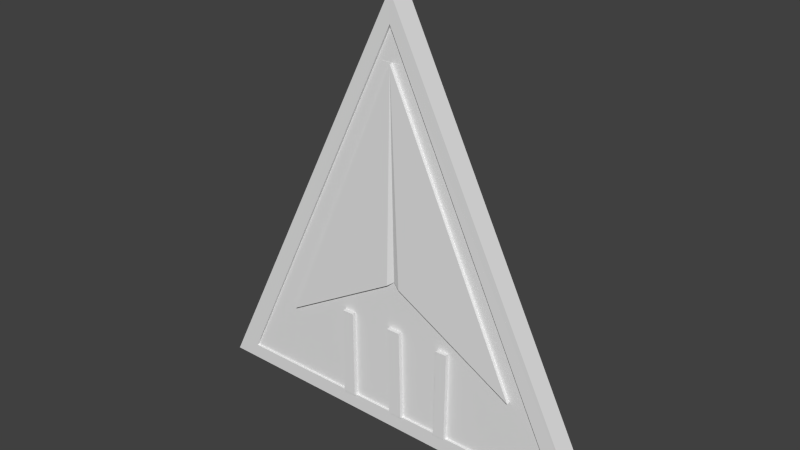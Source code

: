 # Source: speed.blend  (saved by Blender 2.72.0; exported with 4.5.12 LTS)
import bpy
from mathutils import Matrix  # noqa: F401  (used for matrix-valued properties, if any)

bpy.ops.wm.read_factory_settings(use_empty=True)
scene = bpy.context.scene
scene.name = 'Scene'

# ---- collections
col_collection_1 = bpy.data.collections.new('Collection 1'); scene.collection.children.link(col_collection_1)

# ---- world
world_world = bpy.data.worlds.new('World'); scene.world = world_world
world_world.color = (0.05088, 0.05088, 0.05088)
world_world.use_sun_shadow = False
world_world.sun_shadow_jitter_overblur = 0.0
world_world.cycles.sampling_method = 'MANUAL'
world_world.cycles.sample_map_resolution = 256

# ---- meshes
me_plane_003 = bpy.data.meshes.new('Plane.003')
me_plane_003.from_pydata([(0.2675, -0.4883, 0.03487), (0.05423, -0.489, 0.03486), (-0.2598, -0.4899, 0.03484), (-0.02028, -0.4893, 0.03485), (0.3336, -0.4881, 0.03488), (-0.3309, -0.4901, 0.03484), (-0.01966, -0.4887, -0.04452), (0.05192, -0.4884, -0.04451), (0.282, -0.4877, -0.0445), (0.3309, -0.4875, -0.0445), (-0.3185, -0.4896, -0.04453), (-0.2633, -0.4894, -0.04453), (-0.2602, -0.003221, 0.04068), (-0.3259, -0.004296, 0.04064), (0.04326, 0.002877, 0.04074), (-0.0318, 0.002242, 0.04074), (0.2746, -0.001566, 0.0407), (0.3372, -0.001456, 0.04067), (0.2786, -0.004565, -0.03871), (0.3277, -0.007016, -0.03877), (-0.03215, -0.0004861, -0.03866), (0.03212, -0.002146, -0.03867), (-0.3268, 0.00379, -0.03865), (-0.2745, 0.0009618, -0.03865), (0.2675, -0.4886, 0.05476), (0.05423, -0.4893, 0.05475), (-0.2598, -0.4902, 0.05473), (-0.02028, -0.4896, 0.05474), (0.3336, -0.4884, 0.05476), (-0.3309, -0.4904, 0.05473), (-0.2602, -0.003481, 0.06057), (-0.3259, -0.004557, 0.06052), (0.04326, 0.002616, 0.06063), (-0.0318, 0.001981, 0.06063), (0.2746, -0.001827, 0.06059), (0.3372, -0.001717, 0.06056), (-0.01966, -0.4884, -0.06459), (0.05192, -0.4881, -0.06458), (0.282, -0.4875, -0.06457), (0.3309, -0.4873, -0.06456), (-0.3185, -0.4894, -0.0646), (-0.2633, -0.4892, -0.0646), (0.2786, -0.004301, -0.05878), (0.3277, -0.006753, -0.05883), (-0.03215, -0.0002227, -0.05872), (0.03212, -0.001882, -0.05874), (-0.3268, 0.004053, -0.05871), (-0.2745, 0.001225, -0.05872)], [], [(18, 19, 43, 42), (20, 21, 45, 44), (16, 0, 24, 34), (4, 17, 35, 28), (17, 16, 34, 35), (22, 23, 47, 46), (29, 26, 30, 31), (27, 25, 32, 33), (24, 28, 35, 34), (14, 15, 33, 32), (15, 3, 27, 33), (1, 14, 32, 25), (12, 13, 31, 30), (13, 5, 29, 31), (2, 12, 30, 26), (0, 4, 28, 24), (5, 2, 26, 29), (3, 1, 25, 27), (44, 45, 37, 36), (46, 47, 41, 40), (38, 42, 43, 39), (23, 11, 41, 47), (11, 10, 40, 41), (10, 22, 46, 40), (19, 9, 39, 43), (9, 8, 38, 39), (8, 18, 42, 38), (21, 7, 37, 45), (7, 6, 36, 37), (6, 20, 44, 36)])
_uv = me_plane_003.uv_layers.new(name='UVMap')
_uv.uv.foreach_set('vector', [0.7676, 0.6788, 0.8447, 0.6788, 0.8447, 0.7103, 0.7676, 0.7103, 0.7663, 0.2962, 0.8672, 0.2962, 0.8672, 0.3277, 0.7663, 0.3277, 0.7643, 0.8711, 0.0004553, 0.8711, 0.0004195, 0.8399, 0.7643, 0.8399, 0.0004579, 0.904, 0.7641, 0.904, 0.7641, 0.9352, 0.0004195, 0.9352, 0.8649, 0.4481, 0.7667, 0.4481, 0.7667, 0.4169, 0.8649, 0.4169, 0.7667, 0.3769, 0.8489, 0.3769, 0.8489, 0.4083, 0.7667, 0.4083, 0.0004195, 0.3437, 0.001856, 0.2321, 0.7655, 0.2405, 0.7628, 0.3437, 0.002574, 0.1173, 0.0004195, 0.0004196, 0.7725, 0.0004195, 0.7741, 0.1182, 0.0004195, 0.4481, 0.002247, 0.3445, 0.7659, 0.3499, 0.7643, 0.4481, 0.8772, 0.8391, 0.7594, 0.8391, 0.7594, 0.8079, 0.8772, 0.8079, 0.772, 0.7744, 0.0004556, 0.7744, 0.0004195, 0.7432, 0.7719, 0.7432, 0.0004556, 0.7112, 0.7725, 0.7112, 0.7725, 0.7424, 0.0004195, 0.7424, 0.8695, 0.2953, 0.7663, 0.2953, 0.7664, 0.2641, 0.8695, 0.2641, 0.7628, 0.9673, 0.0004569, 0.9673, 0.0004195, 0.936, 0.7628, 0.936, 0.0004545, 0.872, 0.7642, 0.872, 0.7642, 0.9032, 0.0004195, 0.9032, 0.7663, 0.2321, 0.87, 0.2321, 0.87, 0.2633, 0.7663, 0.2633, 0.7649, 0.7753, 0.8765, 0.7753, 0.8765, 0.8065, 0.7649, 0.8065, 0.7596, 0.5364, 0.8765, 0.5364, 0.8765, 0.5676, 0.7596, 0.5676, 0.7707, 0.1306, 0.764, 0.2312, 0.0004195, 0.2313, 0.004442, 0.119, 0.7764, 0.4537, 0.7701, 0.5356, 0.0004195, 0.5356, 0.002111, 0.449, 0.0006667, 0.5364, 0.7588, 0.5364, 0.7544, 0.6133, 0.0004195, 0.6132, 0.7701, 0.678, 0.0004195, 0.678, 0.0004555, 0.6465, 0.7701, 0.6465, 0.8533, 0.376, 0.7667, 0.376, 0.7667, 0.3445, 0.8533, 0.3445, 0.0004195, 0.6142, 0.7747, 0.6142, 0.7748, 0.6457, 0.0004572, 0.6457, 0.7544, 0.9996, 0.0004195, 0.9996, 0.0004571, 0.9681, 0.7545, 0.9681, 0.8478, 0.678, 0.771, 0.678, 0.771, 0.6465, 0.8478, 0.6465, 0.0004195, 0.8076, 0.7585, 0.8076, 0.7586, 0.8391, 0.0004556, 0.8391, 0.764, 0.8067, 0.0004195, 0.8067, 0.0004549, 0.7753, 0.764, 0.7753, 0.8719, 0.5999, 0.7596, 0.5999, 0.7596, 0.5685, 0.8719, 0.5685, 0.0004195, 0.6788, 0.7668, 0.6788, 0.7668, 0.7103, 0.000455, 0.7103])
me_plane_003.use_remesh_preserve_volume = False
me_plane_003.use_remesh_preserve_attributes = False
me_plane_003.use_mirror_vertex_groups = False
me_plane_003.update()
me_plane_002 = bpy.data.meshes.new('Plane.002')
me_plane_002.from_pydata([(-1.011, -0.4918, -0.04457), (0.9887, -0.4855, -0.04446), (-0.01761, 1.511, -0.02567), (-0.7608, -0.491, -0.04456), (0.06773, 1.342, -0.02726), (-0.1028, 1.339, -0.02729), (0.7874, -0.4861, -0.04447), (-0.01246, 1.339, -0.02661), (-0.9227, -0.3132, -0.04289), (0.8935, -0.2966, -0.04269), (-0.6789, -0.1259, -0.04043), (0.6959, -0.1134, -0.04028), (0.002041, 0.2665, -0.03529), (0.03872, 0.2417, -0.03561), (-0.03353, 0.2406, -0.03563), (-1.011, -0.4924, 0.0348), (0.9887, -0.4861, 0.03491), (-0.01761, 1.511, 0.0537), (-0.7608, -0.4916, 0.03482), (0.06773, 1.341, 0.05211), (-0.1029, 1.339, 0.05208), (0.7874, -0.4867, 0.0349), (-0.01246, 1.339, 0.05277), (-0.9227, -0.3138, 0.03649), (0.8935, -0.2972, 0.03669), (-0.6789, -0.1265, 0.03894), (0.6958, -0.1139, 0.0391), (0.002038, 0.2659, 0.04409), (0.03872, 0.2411, 0.04376), (-0.03353, 0.24, 0.04375), (0.2763, 0.1128, 0.04207), (0.2675, -0.4883, 0.03487), (0.04973, 0.2352, 0.04368), (0.05423, -0.489, 0.03486), (-0.2598, -0.4899, 0.03484), (-0.2634, 0.1095, 0.04204), (-0.02028, -0.4893, 0.03485), (-0.04233, 0.235, 0.04368), (0.3336, -0.4881, 0.03488), (0.3378, 0.07953, 0.04164), (-0.3273, 0.07317, 0.04156), (-0.3309, -0.4901, 0.03484), (-0.01966, -0.4887, -0.04452), (-0.04795, 0.2324, -0.03573), (0.04265, 0.2396, -0.03564), (0.05192, -0.4884, -0.04451), (0.282, -0.4877, -0.0445), (0.2778, 0.1125, -0.03731), (0.3309, -0.4875, -0.0445), (0.327, 0.08591, -0.03766), (-0.328, 0.07333, -0.03782), (-0.3185, -0.4896, -0.04453), (-0.2633, -0.4894, -0.04453), (-0.2769, 0.1024, -0.03744), (-0.2602, -0.003221, 0.04068), (-0.3259, -0.004296, 0.04064), (0.04326, 0.002877, 0.04074), (-0.0318, 0.002242, 0.04074), (0.2746, -0.001566, 0.0407), (0.3372, -0.001456, 0.04067), (0.2786, -0.004565, -0.03871), (0.3277, -0.007016, -0.03877), (-0.03215, -0.0004861, -0.03866), (0.03212, -0.002146, -0.03867), (-0.3268, 0.00379, -0.03865), (-0.2745, 0.0009618, -0.03865)], [], [(11, 7, 4, 9), (5, 2, 4, 7), (6, 11, 9, 1), (0, 8, 10, 3), (8, 5, 7, 10), (26, 24, 19, 22), (20, 22, 19, 17), (21, 16, 24, 26), (15, 18, 25, 23), (23, 25, 22, 20), (33, 31, 58, 30, 32, 56), (57, 56, 32, 28, 27, 29, 37), (48, 61, 49, 11, 6), (34, 36, 57, 37, 35, 54), (38, 21, 26, 39, 59), (58, 59, 39, 30), (55, 54, 35, 40), (18, 41, 55, 40, 25), (53, 43, 62, 42, 52, 65), (45, 63, 44, 47, 60, 46), (60, 47, 49, 61), (10, 50, 64, 51, 3), (43, 14, 12, 13, 44, 63, 62), (50, 53, 65, 64)])
_uv = me_plane_002.uv_layers.new(name='UVMap')
_uv.uv.foreach_set('vector', [0.1343, 0.688, 0.9909, 0.6992, 0.9731, 0.7378, 0.000415, 0.7378, 0.8082, 0.8199, 0.8692, 0.9013, 0.7686, 0.9013, 0.7864, 0.8626, 0.8337, 0.4275, 0.9456, 0.2576, 0.9456, 0.4004, 0.9065, 0.5055, 0.000415, 0.8686, 0.1061, 0.8686, 0.2525, 0.9403, 0.05981, 0.9874, 0.000415, 0.000415, 0.9779, 0.03328, 0.9976, 0.07696, 0.1443, 0.07696, 0.1337, 0.6872, 0.000415, 0.6356, 0.973, 0.6483, 0.9903, 0.6872, 0.7686, 0.8191, 0.7897, 0.7761, 0.81, 0.7387, 0.8703, 0.8191, 0.3304, 0.3141, 0.3053, 0.2103, 0.4145, 0.2355, 0.5339, 0.3141, 0.692, 0.1584, 0.7976, 0.07779, 0.9499, 0.2048, 0.7869, 0.2048, 0.000415, 0.6347, 0.1468, 0.5631, 0.9996, 0.5918, 0.9784, 0.6347, 0.3838, 0.9795, 0.3858, 0.8665, 0.6439, 0.8665, 0.7045, 0.8664, 0.7676, 0.9875, 0.6444, 0.9891, 0.7686, 0.9464, 0.7686, 0.9066, 0.8918, 0.9021, 0.895, 0.9079, 0.9083, 0.9272, 0.8947, 0.9462, 0.8921, 0.9509, 0.000415, 0.07892, 0.2552, 0.07797, 0.3044, 0.07779, 0.1982, 0.273, 0.000415, 0.3209, 0.3842, 0.8656, 0.3838, 0.7387, 0.6444, 0.7432, 0.7678, 0.748, 0.702, 0.8656, 0.6422, 0.8643, 0.000415, 0.5623, 0.000415, 0.3217, 0.1982, 0.3696, 0.3013, 0.5591, 0.2584, 0.5595, 0.5347, 0.2977, 0.5352, 0.2646, 0.5782, 0.2649, 0.5953, 0.2977, 0.87, 0.8204, 0.9049, 0.8199, 0.9049, 0.8797, 0.8705, 0.8614, 0.6015, 0.2576, 0.8293, 0.2576, 0.8328, 0.5151, 0.8323, 0.5562, 0.6455, 0.4509, 0.3172, 0.7395, 0.3829, 0.8626, 0.2593, 0.8678, 0.000415, 0.8678, 0.003334, 0.7387, 0.2634, 0.7393, 0.3053, 0.08756, 0.563, 0.07779, 0.6912, 0.08373, 0.6235, 0.2082, 0.5614, 0.2085, 0.3053, 0.2095, 0.5347, 0.2402, 0.5891, 0.2103, 0.5891, 0.24, 0.5459, 0.2637, 0.4956, 0.3657, 0.6006, 0.552, 0.5638, 0.5525, 0.3022, 0.5562, 0.3022, 0.3217, 0.8189, 0.2057, 0.8227, 0.2136, 0.8352, 0.2333, 0.8207, 0.2518, 0.8195, 0.2538, 0.692, 0.2396, 0.6952, 0.2057, 0.6289, 0.2106, 0.6437, 0.238, 0.5899, 0.238, 0.5921, 0.2103])
me_plane_002.use_remesh_preserve_volume = False
me_plane_002.use_remesh_preserve_attributes = False
me_plane_002.use_mirror_vertex_groups = False
me_plane_002.update()
me_plane_001 = bpy.data.meshes.new('Plane.001')
me_plane_001.from_pydata([(-0.01246, 1.339, -0.02661), (-0.6789, -0.1259, -0.04043), (0.6959, -0.1134, -0.04028), (0.002041, 0.2665, -0.03529), (0.03872, 0.2417, -0.03561), (-0.03353, 0.2406, -0.03563), (-0.01246, 1.339, 0.05277), (-0.6789, -0.1265, 0.03894), (0.6958, -0.1139, 0.0391), (0.002038, 0.2659, 0.04409), (0.03872, 0.2411, 0.04376), (-0.03353, 0.24, 0.04375), (-0.01246, 1.339, 0.06852), (-0.6789, -0.1265, 0.0547), (0.6958, -0.1139, 0.05485), (0.002036, 0.266, 0.04976), (0.03872, 0.2411, 0.05952), (-0.03353, 0.24, 0.0595), (-0.01246, 1.339, -0.05671), (-0.6789, -0.1258, -0.07054), (0.6959, -0.1132, -0.07038), (0.002043, 0.2663, -0.04255), (0.03872, 0.2418, -0.06572), (-0.03352, 0.2407, -0.06573), (0.2763, 0.1128, 0.04207), (0.04973, 0.2352, 0.04368), (-0.2634, 0.1095, 0.04204), (-0.04233, 0.235, 0.04368), (0.3378, 0.07953, 0.04164), (-0.3273, 0.07317, 0.04156), (-0.04795, 0.2324, -0.03573), (0.04265, 0.2396, -0.03564), (0.2778, 0.1125, -0.03731), (0.327, 0.08591, -0.03766), (-0.328, 0.07333, -0.03782), (-0.2769, 0.1024, -0.03744)], [], [(4, 3, 21, 22), (2, 33, 32, 31, 4, 22, 20), (3, 5, 23, 21), (1, 0, 18, 19), (9, 10, 16, 15), (10, 25, 24, 28, 8, 14, 16), (11, 9, 15, 17), (6, 7, 13, 12), (16, 14, 12), (15, 16, 12), (17, 15, 12), (13, 17, 12), (7, 29, 26, 27, 11, 17, 13), (8, 6, 12, 14), (22, 18, 20), (21, 18, 22), (23, 18, 21), (19, 18, 23), (5, 30, 35, 34, 1, 19, 23), (0, 2, 20, 18)])
_uv = me_plane_001.uv_layers.new(name='UVMap')
_uv.uv.foreach_set('vector', [0.8217, 0.4482, 0.7998, 0.4483, 0.7998, 0.4447, 0.8217, 0.4332, 0.9169, 0.9129, 0.7088, 0.9129, 0.6811, 0.9128, 0.5484, 0.9128, 0.5462, 0.9128, 0.5462, 0.8979, 0.917, 0.898, 0.7998, 0.4708, 0.7998, 0.4489, 0.8147, 0.4488, 0.8034, 0.4707, 0.0003464, 0.8824, 0.7994, 0.8824, 0.7993, 0.8973, 0.0002783, 0.8973, 0.7998, 0.4715, 0.8218, 0.4713, 0.8218, 0.4791, 0.7998, 0.4743, 0.5462, 0.9414, 0.553, 0.9364, 0.6544, 0.9363, 0.682, 0.9349, 0.8421, 0.9393, 0.8418, 0.9455, 0.5462, 0.9476, 0.8076, 0.4797, 0.8074, 0.5015, 0.8046, 0.5016, 0.7998, 0.4797, 0.5986, 0.9997, 0.0002783, 0.9997, 0.0003997, 0.9893, 0.5987, 0.9893, 0.3016, 0.2162, 0.0002783, 0.0002783, 0.8024, 0.0002783, 0.01343, 0.9591, 0.0002783, 0.9408, 0.5456, 0.9408, 0.0002783, 0.9777, 0.0135, 0.9596, 0.5457, 0.9777, 0.0002783, 0.6495, 0.2985, 0.4332, 0.7992, 0.6495, 0.5462, 0.9482, 0.7452, 0.9487, 0.7814, 0.9483, 0.9065, 0.9492, 0.9115, 0.9492, 0.9115, 0.957, 0.5463, 0.9559, 0.0002783, 0.9783, 0.5998, 0.9783, 0.5999, 0.9887, 0.0003829, 0.9887, 0.3016, 0.2168, 0.8024, 0.4327, 0.0002783, 0.4327, 0.01335, 0.8979, 0.5456, 0.9188, 0.0002783, 0.9188, 0.0002783, 0.9194, 0.5457, 0.9194, 0.01342, 0.9402, 0.0002783, 0.65, 0.7992, 0.65, 0.2985, 0.8663, 0.9147, 0.9343, 0.9064, 0.9343, 0.7758, 0.9343, 0.7466, 0.9343, 0.5463, 0.9343, 0.5462, 0.9194, 0.9146, 0.9194, 0.8025, 0.8818, 0.0003461, 0.8818, 0.0002783, 0.8669, 0.8025, 0.8669])
me_plane_001.use_remesh_preserve_volume = False
me_plane_001.use_remesh_preserve_attributes = False
me_plane_001.use_mirror_vertex_groups = False
me_plane_001.update()
me_plane = bpy.data.meshes.new('Plane')
me_plane.from_pydata([(-1.011, -0.4918, -0.04457), (0.9887, -0.4855, -0.04446), (-0.01761, 1.511, -0.02567), (-0.7608, -0.491, -0.04456), (0.06773, 1.342, -0.02726), (-0.1028, 1.339, -0.02729), (0.7874, -0.4861, -0.04447), (-0.9227, -0.3132, -0.04289), (0.8935, -0.2966, -0.04269), (-1.011, -0.4924, 0.0348), (0.9887, -0.4861, 0.03491), (-0.01761, 1.511, 0.0537), (-0.7608, -0.4916, 0.03482), (0.06773, 1.341, 0.05211), (-0.1029, 1.339, 0.05208), (0.7874, -0.4867, 0.0349), (-0.9227, -0.3138, 0.03649), (0.8935, -0.2972, 0.03669), (-1.165, -0.572, -0.04562), (1.142, -0.5758, -0.04565), (-1.165, -0.5726, 0.03375), (1.142, -0.5764, 0.03373), (-0.01808, 1.66, -0.02371), (-0.01809, 1.66, 0.05566), (0.2675, -0.4883, 0.03487), (0.05423, -0.489, 0.03486), (-0.2598, -0.4899, 0.03484), (-0.02028, -0.4893, 0.03485), (0.3336, -0.4881, 0.03488), (-0.3309, -0.4901, 0.03484), (-0.01966, -0.4887, -0.04452), (0.05192, -0.4884, -0.04451), (0.282, -0.4877, -0.0445), (0.3309, -0.4875, -0.0445), (-0.3185, -0.4896, -0.04453), (-0.2633, -0.4894, -0.04453), (-1.011, -0.4925, 0.04548), (0.9887, -0.4862, 0.04559), (-0.01761, 1.511, 0.06438), (-0.7608, -0.4917, 0.04549), (0.06773, 1.341, 0.06279), (-0.1029, 1.339, 0.06276), (0.7874, -0.4868, 0.04558), (-0.9227, -0.314, 0.04717), (0.8935, -0.2973, 0.04737), (-1.165, -0.5727, 0.04443), (1.142, -0.5765, 0.0444), (-0.01809, 1.66, 0.06634), (0.2675, -0.4885, 0.04555), (0.06023, -0.4892, 0.04554), (-0.2598, -0.4901, 0.04552), (-0.03119, -0.4895, 0.04553), (0.3336, -0.4883, 0.04555), (-0.3309, -0.4903, 0.04552), (-1.011, -0.4917, -0.05384), (0.9887, -0.4854, -0.05373), (-0.01761, 1.511, -0.03493), (-0.7608, -0.4909, -0.05382), (0.06773, 1.342, -0.03653), (-0.1028, 1.34, -0.03656), (0.7874, -0.486, -0.05374), (-0.9227, -0.3131, -0.05215), (0.8935, -0.2965, -0.05195), (-1.165, -0.5719, -0.05489), (1.142, -0.5757, -0.05491), (-0.01808, 1.66, -0.03298), (-0.03246, -0.4886, -0.05378), (0.06752, -0.4882, -0.05378), (0.282, -0.4876, -0.05377), (0.3309, -0.4874, -0.05376), (-0.3185, -0.4895, -0.0538), (-0.2633, -0.4893, -0.0538)], [], [(9, 0, 18, 20), (2, 11, 23, 22), (18, 19, 21, 20), (1, 10, 21, 19), (21, 23, 47, 46), (32, 33, 69, 68), (22, 23, 21, 19), (35, 30, 66, 71), (5, 7, 61, 59), (29, 12, 39, 53), (22, 18, 20, 23), (17, 10, 37, 44), (37, 42, 52, 48, 49, 51, 50, 53, 39, 36, 45, 46), (36, 43, 41, 38, 47, 45), (40, 44, 37, 46, 47, 38), (26, 29, 53, 50), (14, 11, 38, 41), (20, 21, 46, 45), (23, 20, 45, 47), (28, 24, 48, 52), (13, 17, 44, 40), (11, 13, 40, 38), (9, 16, 43, 36), (24, 25, 49, 48), (16, 14, 41, 43), (15, 28, 52, 42), (25, 27, 51, 49), (12, 9, 36, 39), (10, 15, 42, 37), (27, 26, 50, 51), (54, 57, 70, 71, 66, 67, 68, 69, 60, 55, 64, 63), (62, 58, 56, 65, 64, 55), (56, 59, 61, 54, 63, 65), (0, 3, 57, 54), (6, 1, 55, 60), (1, 8, 62, 55), (2, 5, 59, 56), (18, 22, 65, 63), (33, 6, 60, 69), (8, 4, 58, 62), (19, 18, 63, 64), (22, 19, 64, 65), (31, 32, 68, 67), (34, 35, 71, 70), (4, 2, 56, 58), (30, 31, 67, 66), (3, 34, 70, 57), (7, 0, 54, 61)])
_uv = me_plane.uv_layers.new(name='UVMap')
_uv.uv.foreach_set('vector', [0.0, 0.0, 0.0, 0.0, 0.0, 0.0, 0.0, 0.0, 0.0, 0.0, 0.0, 0.0, 0.0, 0.0, 0.0, 0.0, 0.4905, 0.4599, 0.9596, 0.4599, 0.9596, 0.476, 0.4905, 0.476, 0.0, 0.0, 0.0, 0.0, 0.0, 0.0, 0.0, 0.0, 0.5048, 0.0001955, 0.2485, 0.4354, 0.2485, 0.4185, 0.4826, 0.01258, 0.0, 0.0, 0.0, 0.0, 0.0, 0.0, 0.0, 0.0, 0.5124, 0.9559, 0.5124, 0.9721, 0.000232, 0.9721, 0.0001955, 0.9559, 0.4905, 0.479, 0.5401, 0.479, 0.5375, 0.4808, 0.4905, 0.4808, 0.3902, 0.9975, 0.2447, 0.9984, 0.2447, 0.9958, 0.3902, 0.995, 0.000207, 0.989, 0.1153, 0.9895, 0.1152, 0.9924, 0.0001955, 0.9919, 0.5105, 0.9886, 0.0001955, 0.9886, 0.0002317, 0.9725, 0.5105, 0.9725, 0.6653, 0.9906, 0.7219, 0.991, 0.7219, 0.9939, 0.6653, 0.9935, 0.4878, 0.9259, 0.4718, 0.927, 0.4357, 0.9295, 0.4237, 0.9302, 0.4056, 0.9313, 0.3807, 0.9324, 0.3454, 0.9338, 0.2876, 0.9349, 0.2042, 0.936, 0.03349, 0.9352, 0.0001955, 0.9178, 0.4995, 0.9178, 0.02061, 0.8848, 0.04978, 0.8846, 0.3198, 0.8826, 0.5101, 0.8853, 0.5385, 0.9, 0.0001955, 0.9, 0.88, 0.9553, 0.538, 0.9545, 0.4986, 0.9544, 0.4708, 0.9364, 0.9405, 0.9364, 0.9158, 0.9491, 0.0, 0.0, 0.0, 0.0, 0.0, 0.0, 0.0, 0.0, 0.3994, 0.989, 0.4508, 0.989, 0.4508, 0.9919, 0.3994, 0.9919, 0.0001955, 0.000196, 0.5048, 0.0001955, 0.4826, 0.01258, 0.01963, 0.008961, 0.2485, 0.4354, 0.0001955, 0.000196, 0.01963, 0.008961, 0.2485, 0.4185, 0.0, 0.0, 0.0, 0.0, 0.0, 0.0, 0.0, 0.0, 0.5015, 0.9894, 0.6653, 0.9906, 0.6653, 0.9935, 0.5015, 0.9923, 0.4508, 0.989, 0.5015, 0.9894, 0.5015, 0.9923, 0.4508, 0.9919, 0.1823, 0.9898, 0.2357, 0.9898, 0.2356, 0.9927, 0.1823, 0.9926, 0.5339, 0.4834, 0.4905, 0.4834, 0.4918, 0.4812, 0.5339, 0.4812, 0.2357, 0.9898, 0.3994, 0.989, 0.3994, 0.9919, 0.2356, 0.9927, 0.7758, 0.9913, 0.8973, 0.9917, 0.8973, 0.9946, 0.7758, 0.9941, 0.0, 0.0, 0.0, 0.0, 0.0, 0.0, 0.0, 0.0, 0.1153, 0.9895, 0.1823, 0.9898, 0.1823, 0.9926, 0.1152, 0.9924, 0.7219, 0.991, 0.7758, 0.9913, 0.7758, 0.9941, 0.7219, 0.9939, 0.5392, 0.4786, 0.4905, 0.4786, 0.4905, 0.4764, 0.537, 0.4764, 0.5178, 0.4452, 0.5622, 0.441, 0.6405, 0.4408, 0.6507, 0.4371, 0.6916, 0.4372, 0.7096, 0.4357, 0.7476, 0.4373, 0.7565, 0.436, 0.8372, 0.4402, 0.8727, 0.442, 0.8989, 0.4595, 0.4905, 0.4595, 0.0508, 0.9033, 0.3088, 0.9003, 0.5118, 0.9028, 0.5402, 0.9174, 0.0001955, 0.9174, 0.02107, 0.9036, 0.4456, 0.9492, 0.4096, 0.9554, 0.06384, 0.9555, 0.02649, 0.9556, 0.0001955, 0.9364, 0.4704, 0.9364, 0.1901, 0.9984, 0.1214, 0.9981, 0.1214, 0.9956, 0.1901, 0.9958, 0.7534, 0.9994, 0.6982, 0.9992, 0.6982, 0.9967, 0.7534, 0.9969, 0.6982, 0.9992, 0.6403, 0.9988, 0.6403, 0.9963, 0.6982, 0.9967, 0.4428, 0.9975, 0.3902, 0.9975, 0.3902, 0.995, 0.4428, 0.995, 0.0001955, 0.8822, 0.2538, 0.4357, 0.2535, 0.4618, 0.01718, 0.8702, 0.8785, 0.9998, 0.7534, 0.9994, 0.7534, 0.9969, 0.8785, 0.9973, 0.6403, 0.9988, 0.4948, 0.9979, 0.4948, 0.9953, 0.6403, 0.9963, 0.4901, 0.8821, 0.0001955, 0.8822, 0.01718, 0.8702, 0.4762, 0.8739, 0.2538, 0.4357, 0.4901, 0.8821, 0.4762, 0.8739, 0.2535, 0.4618, 0.4905, 0.4838, 0.5373, 0.4838, 0.5373, 0.4857, 0.4937, 0.4857, 0.0, 0.0, 0.0, 0.0, 0.0, 0.0, 0.0, 0.0, 0.4948, 0.9979, 0.4428, 0.9975, 0.4428, 0.995, 0.4948, 0.9953, 0.0, 0.0, 0.0, 0.0, 0.0, 0.0, 0.0, 0.0, 0.1214, 0.9981, 0.0001955, 0.9977, 0.0002039, 0.9952, 0.1214, 0.9956, 0.2447, 0.9984, 0.1901, 0.9984, 0.1901, 0.9958, 0.2447, 0.9958])
me_plane.use_remesh_preserve_volume = False
me_plane.use_remesh_preserve_attributes = False
me_plane.use_mirror_vertex_groups = False
me_plane.update()

# ---- objects
ob_speedlines = bpy.data.objects.new('SpeedLines', me_plane_003)
ob_speedbackground = bpy.data.objects.new('SpeedBackground', me_plane_002)
ob_speedsymbol = bpy.data.objects.new('SpeedSymbol', me_plane_001)
ob_speedborder = bpy.data.objects.new('SpeedBorder', me_plane)

# ---- transforms, parenting, visibility, modifiers, constraints
ob_speedlines.location = (0.0, 2.87, 1.234)
ob_speedlines.rotation_euler = (1.559, -0.0, 0.0)
ob_speedlines.scale = (0.8669, 0.8941, 1.0)
ob_speedlines.lineart.crease_threshold = 0.0
ob_speedbackground.location = (0.0, 2.87, 1.234)
ob_speedbackground.rotation_euler = (1.559, -0.0, 0.0)
ob_speedbackground.scale = (0.8669, 0.8941, 1.0)
ob_speedbackground.lineart.crease_threshold = 0.0
ob_speedsymbol.location = (0.0, 2.87, 1.234)
ob_speedsymbol.rotation_euler = (1.559, -0.0, 0.0)
ob_speedsymbol.scale = (0.8669, 0.8941, 1.0)
ob_speedsymbol.lineart.crease_threshold = 0.0
ob_speedborder.location = (0.0, 2.87, 1.234)
ob_speedborder.rotation_euler = (1.559, -0.0, 0.0)
ob_speedborder.scale = (0.8669, 0.8941, 1.0)
ob_speedborder.lineart.crease_threshold = 0.0

# ---- collection membership
col_collection_1.objects.link(ob_speedlines)
col_collection_1.objects.link(ob_speedbackground)
col_collection_1.objects.link(ob_speedsymbol)
col_collection_1.objects.link(ob_speedborder)

# ---- scene / render settings (as saved in the file)
scene.frame_start = 1; scene.frame_end = 250; scene.frame_set(42)
scene.render.engine = 'BLENDER_EEVEE_NEXT'
scene.render.resolution_percentage = 50
scene.render.dither_intensity = 0.0
scene.cycles.use_denoising = False
scene.cycles.samples = 10
scene.cycles.sampling_pattern = 'TABULATED_SOBOL'
scene.cycles.light_sampling_threshold = 0.0
scene.cycles.use_adaptive_sampling = False
scene.cycles.use_light_tree = False
scene.cycles.blur_glossy = 0.0
scene.cycles.pixel_filter_type = 'GAUSSIAN'
scene.cycles.sample_clamp_indirect = 0.0
scene.view_settings.view_transform = 'Standard'
bpy.context.view_layer.update()

# ---- added for rendering (the .blend has no active camera and no usable light): camera, sun
cam_auto = bpy.data.cameras.new('AutoCamera')
cam_auto.lens = 50.0
cam_auto.sensor_width = 36.0
cam_auto.clip_end = 1000.0
ob_auto_camera = bpy.data.objects.new('AutoCamera', cam_auto)
scene.collection.objects.link(ob_auto_camera)
ob_auto_camera.location = (2.61163, -0.269576, 3.81607)
ob_auto_camera.rotation_euler = (1.09748, -7.21219e-08, 0.694738)
scene.camera = ob_auto_camera
light_auto_sun = bpy.data.lights.new('AutoSun', 'SUN')
light_auto_sun.energy = 3.0
light_auto_sun.angle = 0.0523599
ob_auto_sun = bpy.data.objects.new('AutoSun', light_auto_sun)
scene.collection.objects.link(ob_auto_sun)
ob_auto_sun.rotation_euler = (0.872665, 0.174533, 0.523599)
bpy.context.view_layer.update()
